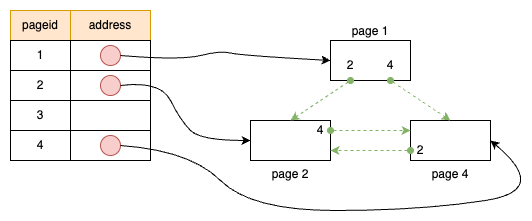

The diagram above was exported from draw.io. Its source (the exported page's mxGraphModel, read from the mxfile embedded in the PNG):
<mxGraphModel dx="917" dy="807" grid="1" gridSize="10" guides="1" tooltips="1" connect="1" arrows="1" fold="1" page="1" pageScale="1" pageWidth="850" pageHeight="1100" math="0" shadow="0">
  <root>
    <mxCell id="0" />
    <mxCell id="1" parent="0" />
    <mxCell id="2" value="page 1" style="rounded=0;whiteSpace=wrap;html=1;labelPosition=center;verticalLabelPosition=top;align=center;verticalAlign=bottom;" vertex="1" parent="1">
      <mxGeometry x="440" y="2640" width="80" height="40" as="geometry" />
    </mxCell>
    <mxCell id="3" value="page 2" style="rounded=0;whiteSpace=wrap;html=1;labelPosition=center;verticalLabelPosition=bottom;align=center;verticalAlign=top;" vertex="1" parent="1">
      <mxGeometry x="360" y="2720" width="80" height="40" as="geometry" />
    </mxCell>
    <mxCell id="4" value="page 4" style="rounded=0;whiteSpace=wrap;html=1;labelPosition=center;verticalLabelPosition=bottom;align=center;verticalAlign=top;" vertex="1" parent="1">
      <mxGeometry x="520" y="2720" width="80" height="40" as="geometry" />
    </mxCell>
    <mxCell id="5" value="" style="endArrow=classic;html=1;rounded=0;exitX=0.25;exitY=1;exitDx=0;exitDy=0;entryX=0.5;entryY=0;entryDx=0;entryDy=0;dashed=1;fillColor=#d5e8d4;strokeColor=#82b366;startArrow=oval;startFill=1;" edge="1" source="2" target="3" parent="1">
      <mxGeometry width="50" height="50" relative="1" as="geometry">
        <mxPoint x="330" y="2710" as="sourcePoint" />
        <mxPoint x="380" y="2660" as="targetPoint" />
      </mxGeometry>
    </mxCell>
    <mxCell id="6" value="" style="endArrow=classic;html=1;rounded=0;exitX=0.75;exitY=1;exitDx=0;exitDy=0;entryX=0.5;entryY=0;entryDx=0;entryDy=0;dashed=1;fillColor=#d5e8d4;strokeColor=#82b366;startArrow=oval;startFill=1;" edge="1" source="2" target="4" parent="1">
      <mxGeometry width="50" height="50" relative="1" as="geometry">
        <mxPoint x="710" y="2690" as="sourcePoint" />
        <mxPoint x="760" y="2640" as="targetPoint" />
      </mxGeometry>
    </mxCell>
    <mxCell id="7" value="pageid" style="rounded=0;whiteSpace=wrap;html=1;fillColor=#ffe6cc;strokeColor=#d79b00;" vertex="1" parent="1">
      <mxGeometry x="120" y="2610" width="60" height="30" as="geometry" />
    </mxCell>
    <mxCell id="8" value="address" style="rounded=0;whiteSpace=wrap;html=1;fillColor=#ffe6cc;strokeColor=#d79b00;" vertex="1" parent="1">
      <mxGeometry x="180" y="2610" width="80" height="30" as="geometry" />
    </mxCell>
    <mxCell id="9" value="1" style="rounded=0;whiteSpace=wrap;html=1;" vertex="1" parent="1">
      <mxGeometry x="120" y="2640" width="60" height="30" as="geometry" />
    </mxCell>
    <mxCell id="10" value="" style="rounded=0;whiteSpace=wrap;html=1;" vertex="1" parent="1">
      <mxGeometry x="180" y="2640" width="80" height="30" as="geometry" />
    </mxCell>
    <mxCell id="11" value="2" style="rounded=0;whiteSpace=wrap;html=1;" vertex="1" parent="1">
      <mxGeometry x="120" y="2670" width="60" height="30" as="geometry" />
    </mxCell>
    <mxCell id="12" value="" style="rounded=0;whiteSpace=wrap;html=1;" vertex="1" parent="1">
      <mxGeometry x="180" y="2670" width="80" height="30" as="geometry" />
    </mxCell>
    <mxCell id="13" value="3" style="rounded=0;whiteSpace=wrap;html=1;" vertex="1" parent="1">
      <mxGeometry x="120" y="2700" width="60" height="30" as="geometry" />
    </mxCell>
    <mxCell id="14" value="" style="rounded=0;whiteSpace=wrap;html=1;" vertex="1" parent="1">
      <mxGeometry x="180" y="2700" width="80" height="30" as="geometry" />
    </mxCell>
    <mxCell id="15" value="4" style="rounded=0;whiteSpace=wrap;html=1;" vertex="1" parent="1">
      <mxGeometry x="120" y="2730" width="60" height="30" as="geometry" />
    </mxCell>
    <mxCell id="16" value="" style="rounded=0;whiteSpace=wrap;html=1;" vertex="1" parent="1">
      <mxGeometry x="180" y="2730" width="80" height="30" as="geometry" />
    </mxCell>
    <mxCell id="17" value="" style="ellipse;whiteSpace=wrap;html=1;aspect=fixed;fillColor=#f8cecc;strokeColor=#b85450;" vertex="1" parent="1">
      <mxGeometry x="210" y="2645" width="20" height="20" as="geometry" />
    </mxCell>
    <mxCell id="18" value="" style="curved=1;endArrow=classic;html=1;rounded=0;exitX=1;exitY=0.5;exitDx=0;exitDy=0;entryX=0;entryY=0.5;entryDx=0;entryDy=0;" edge="1" source="17" target="2" parent="1">
      <mxGeometry width="50" height="50" relative="1" as="geometry">
        <mxPoint x="290" y="2660" as="sourcePoint" />
        <mxPoint x="340" y="2610" as="targetPoint" />
        <Array as="points">
          <mxPoint x="290" y="2660" />
          <mxPoint x="330" y="2650" />
          <mxPoint x="350" y="2655" />
        </Array>
      </mxGeometry>
    </mxCell>
    <mxCell id="19" value="" style="ellipse;whiteSpace=wrap;html=1;aspect=fixed;fillColor=#f8cecc;strokeColor=#b85450;" vertex="1" parent="1">
      <mxGeometry x="210" y="2675" width="20" height="20" as="geometry" />
    </mxCell>
    <mxCell id="20" value="" style="ellipse;whiteSpace=wrap;html=1;aspect=fixed;fillColor=#f8cecc;strokeColor=#b85450;" vertex="1" parent="1">
      <mxGeometry x="210" y="2735" width="20" height="20" as="geometry" />
    </mxCell>
    <mxCell id="21" value="" style="curved=1;endArrow=classic;html=1;rounded=0;exitX=1;exitY=0.5;exitDx=0;exitDy=0;entryX=0;entryY=0.5;entryDx=0;entryDy=0;" edge="1" source="19" target="3" parent="1">
      <mxGeometry width="50" height="50" relative="1" as="geometry">
        <mxPoint x="270" y="2730" as="sourcePoint" />
        <mxPoint x="320" y="2680" as="targetPoint" />
        <Array as="points">
          <mxPoint x="270" y="2680" />
          <mxPoint x="290" y="2720" />
          <mxPoint x="310" y="2740" />
        </Array>
      </mxGeometry>
    </mxCell>
    <mxCell id="22" value="" style="curved=1;endArrow=classic;html=1;rounded=0;exitX=1;exitY=0.5;exitDx=0;exitDy=0;entryX=1;entryY=0.5;entryDx=0;entryDy=0;" edge="1" source="20" target="4" parent="1">
      <mxGeometry width="50" height="50" relative="1" as="geometry">
        <mxPoint x="360" y="2900" as="sourcePoint" />
        <mxPoint x="410" y="2850" as="targetPoint" />
        <Array as="points">
          <mxPoint x="300" y="2750" />
          <mxPoint x="360" y="2810" />
          <mxPoint x="530" y="2810" />
          <mxPoint x="660" y="2790" />
        </Array>
      </mxGeometry>
    </mxCell>
    <mxCell id="23" value="2" style="text;html=1;align=center;verticalAlign=middle;whiteSpace=wrap;rounded=0;" vertex="1" parent="1">
      <mxGeometry x="450" y="2650" width="20" height="30" as="geometry" />
    </mxCell>
    <mxCell id="24" value="4" style="text;html=1;align=center;verticalAlign=middle;whiteSpace=wrap;rounded=0;" vertex="1" parent="1">
      <mxGeometry x="490" y="2650" width="20" height="30" as="geometry" />
    </mxCell>
    <mxCell id="25" value="2" style="text;html=1;align=center;verticalAlign=middle;whiteSpace=wrap;rounded=0;" vertex="1" parent="1">
      <mxGeometry x="520" y="2740" width="20" height="20" as="geometry" />
    </mxCell>
    <mxCell id="26" value="4" style="text;html=1;align=center;verticalAlign=middle;whiteSpace=wrap;rounded=0;" vertex="1" parent="1">
      <mxGeometry x="420" y="2720" width="20" height="20" as="geometry" />
    </mxCell>
    <mxCell id="27" style="edgeStyle=orthogonalEdgeStyle;rounded=0;orthogonalLoop=1;jettySize=auto;html=1;exitX=1;exitY=0.25;exitDx=0;exitDy=0;entryX=0;entryY=0.25;entryDx=0;entryDy=0;dashed=1;fillColor=#d5e8d4;strokeColor=#82b366;startArrow=oval;startFill=1;" edge="1" source="3" target="4" parent="1">
      <mxGeometry relative="1" as="geometry" />
    </mxCell>
    <mxCell id="28" style="edgeStyle=orthogonalEdgeStyle;rounded=0;orthogonalLoop=1;jettySize=auto;html=1;exitX=0;exitY=0.75;exitDx=0;exitDy=0;entryX=1;entryY=0.75;entryDx=0;entryDy=0;dashed=1;fillColor=#d5e8d4;strokeColor=#82b366;startArrow=oval;startFill=1;" edge="1" source="4" target="3" parent="1">
      <mxGeometry relative="1" as="geometry" />
    </mxCell>
  </root>
</mxGraphModel>